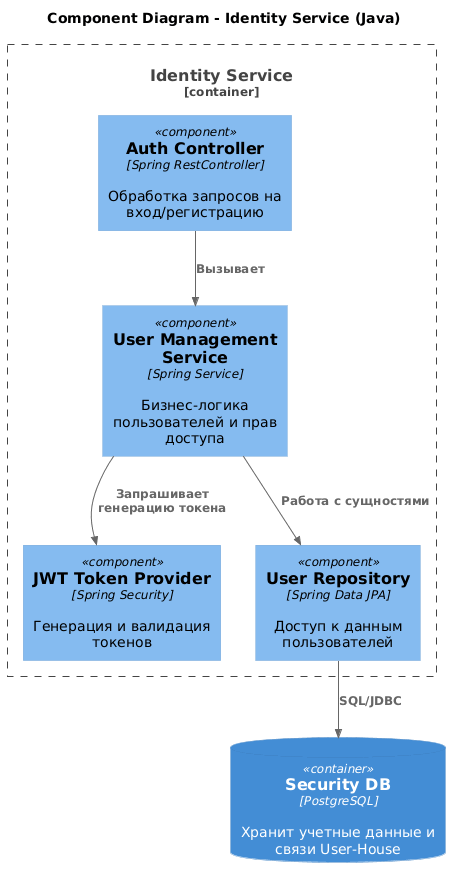

The diagram above was rendered by PlantUML. Its source (embedded in the PNG):
@startuml
!include https://raw.githubusercontent.com/plantuml-stdlib/C4-PlantUML/master/C4_Component.puml

title Component Diagram - Identity Service (Java)

Container_Boundary(auth_svc, "Identity Service") {
    Component(auth_ctrl, "Auth Controller", "Spring RestController", "Обработка запросов на вход/регистрацию")
    Component(jwt_provider, "JWT Token Provider", "Spring Security", "Генерация и валидация токенов")
    Component(user_svc, "User Management Service", "Spring Service", "Бизнес-логика пользователей и прав доступа")
    Component(user_repo, "User Repository", "Spring Data JPA", "Доступ к данным пользователей")
}

ContainerDb(auth_db, "Security DB", "PostgreSQL", "Хранит учетные данные и связи User-House")
Rel(auth_ctrl, user_svc, "Вызывает")
Rel(user_svc, jwt_provider, "Запрашивает генерацию токена")
Rel(user_svc, user_repo, "Работа с сущностями")
Rel(user_repo, auth_db, "SQL/JDBC")
@enduml